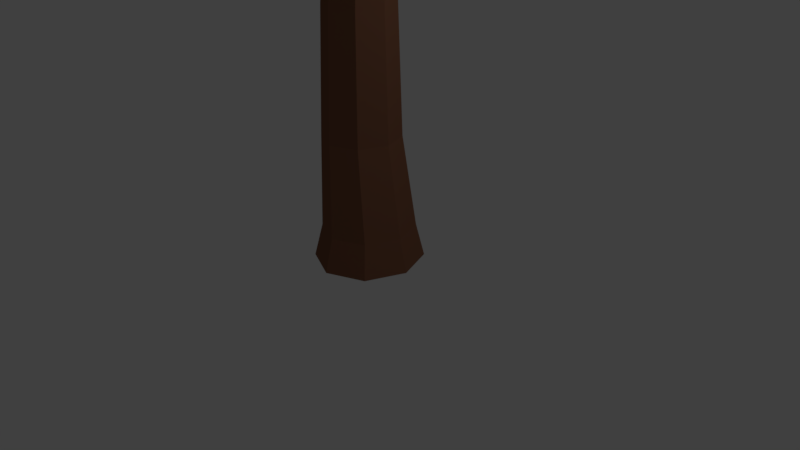# Source: OakTree_Seedling.blend  (saved by Blender 2.79.0; exported with 4.5.12 LTS)
import bpy
from mathutils import Matrix  # noqa: F401  (used for matrix-valued properties, if any)

bpy.ops.wm.read_factory_settings(use_empty=True)
scene = bpy.context.scene
scene.name = 'Scene'

# ---- collections
col_collection_1 = bpy.data.collections.new('Collection 1'); scene.collection.children.link(col_collection_1)
col_collection_10 = bpy.data.collections.new('Collection 10'); scene.collection.children.link(col_collection_10)

# ---- materials (node trees are filled in below, after node groups)
mat_oaktree_green = bpy.data.materials.new('OakTree_Green')
mat_oaktree_green.alpha_threshold = 0.0
mat_oaktree_green.use_transparent_shadow = False
mat_oaktree_green.diffuse_color = (0.2523, 0.3887, 0.07129, 1.0)
mat_oaktree_green.roughness = 0.5
mat_oaktree_brown = bpy.data.materials.new('OakTree_Brown')
mat_oaktree_brown.alpha_threshold = 0.0
mat_oaktree_brown.use_transparent_shadow = False
mat_oaktree_brown.diffuse_color = (0.2234, 0.09654, 0.05517, 1.0)
mat_oaktree_brown.roughness = 0.5

# ---- material node trees

# ---- world
world_world = bpy.data.worlds.new('World'); scene.world = world_world
world_world.color = (0.05088, 0.05088, 0.05088)
world_world.use_sun_shadow = False
world_world.sun_shadow_jitter_overblur = 0.0
world_world.cycles.sampling_method = 'MANUAL'

# ---- cameras
cam_camera = bpy.data.cameras.new('Camera')
cam_camera.clip_end = 100.0
cam_camera.lens = 35.0
cam_camera.sensor_width = 32.0
cam_camera.sensor_height = 18.0
cam_camera.ortho_scale = 7.314
cam_camera.dof.focus_distance = 0.0
cam_camera.dof.aperture_fstop = 128.0

# ---- lights
light_lamp = bpy.data.lights.new('Lamp', 'POINT')
light_lamp.transmission_factor = 0.0
light_lamp.cutoff_distance = 30.0
light_lamp.energy = 100.0
light_lamp.shadow_buffer_clip_start = 1.001
light_lamp.shadow_soft_size = 0.1
light_lamp.shadow_maximum_resolution = 0.006
light_lamp.use_absolute_resolution = True

# ---- meshes
me_icosphere_001 = bpy.data.meshes.new('Icosphere.001')
me_icosphere_001.from_pydata([(0.03595, 0.33, 6.411), (0.2549, 0.2312, 6.411), (0.3456, -0.007362, 6.411), (0.2549, -0.2459, 6.411), (0.03595, -0.3447, 6.411), (-0.183, -0.2459, 6.411), (-0.2737, -0.007362, 6.411), (-0.183, 0.2312, 6.411), (0.9449, 1.362, 9.892), (-0.9349, 0.8882, 10.07), (-1.15, -0.5393, 10.12), (1.657, 0.5336, 10.03), (0.4434, -0.6464, 10.16), (2.526, 1.349, 8.818), (-0.9014, 2.109, 8.807), (-2.982, -0.3233, 8.397), (-0.7009, -2.062, 8.731), (2.003, -1.4, 8.303), (0.1428, 2.9, 7.176), (2.45, 2.094, 7.346), (-3.088, 1.792, 7.022), (-2.021, 2.955, 6.893), (-1.613, -2.316, 7.176), (-3.457, -1.081, 7.358), (1.614, -2.48, 7.176), (-0.01465, -2.957, 7.176), (3.2, -0.1625, 6.846), (2.803, -1.363, 6.924), (0.91, 2.942, 6.049), (-2.497, 2.267, 6.111), (-0.2756, 1.118, 6.145), (-2.329, -1.508, 6.071), (-1.334, 0.2367, 6.145), (1.17, 0.4364, 6.145), (2.907, -0.997, 6.056), (0.6115, -2.49, 6.049), (1.004, -0.866, 6.145), (-0.5434, -0.9894, 6.145), (0.04411, 0.259, 10.47), (3.002, 0.1124, 8.303), (1.713, 2.591, 8.508), (-2.766, 1.687, 8.463), (-2.715, -1.6, 8.463), (1.041, -2.551, 8.353), (2.628, 0.9231, 5.999), (-0.7106, 3.022, 6.049), (-3.125, 0.1837, 6.071), (-1.031, -2.802, 6.049), (2.323, -1.95, 6.188), (0.004813, -0.01244, 6.374), (0.006044, 0.7221, -0.00276), (0.006044, 0.262, 6.366), (0.4856, 0.5117, -0.00276), (0.1923, 0.1803, 6.366), (0.6843, 0.003801, -0.00276), (0.2694, -0.01688, 6.366), (0.4856, -0.5041, -0.00276), (0.1923, -0.2141, 6.366), (0.006044, -0.7145, -0.00276), (0.006044, -0.2958, 6.366), (-0.4735, -0.5041, -0.00276), (-0.1802, -0.2141, 6.366), (-0.6722, 0.003801, -0.00276), (-0.2573, -0.01688, 6.366), (-0.4735, 0.5117, -0.00276), (-0.1802, 0.1803, 6.366), (-0.1013, 0.5111, 1.589), (-0.08396, 0.4428, 3.182), (0.006044, 0.3283, 4.774), (0.2511, 0.2209, 4.774), (0.2188, 0.31, 3.182), (0.2375, 0.3625, 1.589), (0.3525, -0.0386, 4.774), (0.3442, -0.01055, 3.182), (0.3778, 0.003801, 1.589), (0.2511, -0.2981, 4.774), (0.2188, -0.3311, 3.182), (0.2375, -0.3549, 1.589), (0.006044, -0.4055, 4.774), (-0.08396, -0.4639, 3.182), (-0.1013, -0.5035, 1.589), (-0.239, -0.2981, 4.774), (-0.3867, -0.3311, 3.182), (-0.44, -0.3549, 1.589), (-0.3404, -0.0386, 4.774), (-0.5121, -0.01055, 3.182), (-0.5803, 0.003801, 1.589), (-0.239, 0.2209, 4.774), (-0.3867, 0.31, 3.182), (-0.44, 0.3625, 1.589), (0.4115, 0.4332, 0.4309), (0.5794, 0.003801, 0.4309), (0.4115, -0.4256, 0.4309), (0.006044, -0.6034, 0.4309), (-0.3994, -0.4256, 0.4309), (-0.5673, 0.003801, 0.4309), (-0.3994, 0.4332, 0.4309), (0.006044, 0.611, 0.4309), (0.006044, 0.2757, 6.038), (0.2044, 0.1887, 6.038), (0.2865, -0.02136, 6.038), (0.2044, -0.2314, 6.038), (0.006044, -0.3184, 6.038), (-0.1923, -0.2314, 6.038), (-0.2744, -0.02136, 6.038), (-0.1923, 0.1887, 6.038)], [], [(1, 0, 7, 6, 5, 4, 3, 2), (36, 48, 35), (37, 36, 35), (37, 35, 47), (36, 49, 33), (34, 36, 33), (34, 33, 44), (37, 47, 31), (32, 37, 31), (32, 31, 46), (32, 46, 29), (30, 32, 29), (30, 29, 45), (30, 45, 28), (33, 30, 28), (33, 28, 44), (34, 44, 26), (27, 34, 26), (27, 26, 39), (35, 48, 24), (25, 35, 24), (25, 24, 43), (31, 47, 22), (23, 31, 22), (23, 22, 42), (29, 46, 20), (21, 29, 20), (21, 20, 41), (28, 45, 18), (19, 28, 18), (19, 18, 40), (27, 39, 17), (24, 27, 17), (24, 17, 43), (25, 43, 16), (22, 25, 16), (22, 16, 42), (23, 42, 15), (20, 23, 15), (20, 15, 41), (21, 41, 14), (18, 21, 14), (18, 14, 40), (19, 40, 13), (26, 19, 13), (26, 13, 39), (17, 39, 11), (12, 17, 11), (12, 11, 38), (16, 43, 12), (10, 16, 12), (10, 12, 38), (15, 42, 10), (9, 15, 10), (9, 10, 38), (14, 41, 9), (8, 14, 9), (8, 9, 38), (13, 40, 8), (11, 13, 8), (11, 8, 38), (39, 13, 11), (40, 14, 8), (41, 15, 9), (42, 16, 10), (43, 17, 12), (44, 19, 26), (45, 21, 18), (46, 23, 20), (47, 25, 22), (48, 27, 24), (44, 28, 19), (45, 29, 21), (46, 31, 23), (47, 35, 25), (48, 34, 27), (49, 30, 33), (49, 32, 30), (49, 37, 32), (48, 36, 34), (49, 36, 37), (99, 53, 55, 100), (100, 55, 57, 101), (101, 57, 59, 102), (103, 61, 63, 104), (104, 63, 65, 105), (105, 65, 51, 98), (50, 52, 54, 56, 58, 60, 62, 64), (96, 89, 66, 97), (89, 88, 67, 66), (88, 87, 68, 67), (95, 86, 89, 96), (86, 85, 88, 89), (85, 84, 87, 88), (94, 83, 86, 95), (83, 82, 85, 86), (82, 81, 84, 85), (93, 80, 83, 94), (80, 79, 82, 83), (79, 78, 81, 82), (92, 77, 80, 93), (77, 76, 79, 80), (76, 75, 78, 79), (91, 74, 77, 92), (74, 73, 76, 77), (73, 72, 75, 76), (90, 71, 74, 91), (71, 70, 73, 74), (70, 69, 72, 73), (97, 66, 71, 90), (66, 67, 70, 71), (67, 68, 69, 70), (50, 97, 90, 52), (52, 90, 91, 54), (54, 91, 92, 56), (56, 92, 93, 58), (58, 93, 94, 60), (60, 94, 95, 62), (62, 95, 96, 64), (64, 96, 97, 50), (87, 105, 98, 68), (84, 104, 105, 87), (81, 103, 104, 84), (78, 102, 103, 81), (75, 101, 102, 78), (72, 100, 101, 75), (69, 99, 100, 72), (68, 98, 99, 69), (53, 99, 98, 51), (61, 103, 102, 59)])
me_icosphere_001.polygons.foreach_set('material_index', [1, 0, 0, 0, 0, 0, 0, 0, 0, 0, 0, 0, 0, 0, 0, 0, 0, 0, 0, 0, 0, 0, 0, 0, 0, 0, 0, 0, 0, 0, 0, 0, 0, 0, 0, 0, 0, 0, 0, 0, 0, 0, 0, 0, 0, 0, 0, 0, 0, 0, 0, 0, 0, 0, 0, 0, 0, 0, 0, 0, 0, 0, 0, 0, 0, 0, 0, 0, 0, 0, 0, 0, 0, 0, 0, 0, 0, 0, 0, 0, 0, 1, 1, 1, 1, 1, 1, 1, 1, 1, 1, 1, 1, 1, 1, 1, 1, 1, 1, 1, 1, 1, 1, 1, 1, 1, 1, 1, 1, 1, 1, 1, 1, 1, 1, 1, 1, 1, 1, 1, 1, 1, 1, 1, 1, 1, 1, 1, 1, 1])
me_icosphere_001.materials.append(mat_oaktree_green)
me_icosphere_001.materials.append(mat_oaktree_brown)
me_icosphere_001.use_remesh_preserve_volume = False
me_icosphere_001.use_remesh_preserve_attributes = False
me_icosphere_001.use_mirror_vertex_groups = False
me_icosphere_001.update()

# ---- objects
ob_lamp = bpy.data.objects.new('Lamp', light_lamp)
ob_camera = bpy.data.objects.new('Camera', cam_camera)
ob_icosphere_001 = bpy.data.objects.new('Icosphere.001', me_icosphere_001)

# ---- transforms, parenting, visibility, modifiers, constraints
ob_lamp.location = (4.076, 1.005, 5.904)
ob_lamp.rotation_euler = (0.6503, 0.05522, 1.866)
ob_lamp.lock_rotations_4d = False
ob_lamp.empty_display_type = 'ARROWS'
ob_lamp.color = (0.0, 0.0, 0.0, 0.0)
ob_lamp.lineart.crease_threshold = 0.0
ob_camera.location = (7.481, -6.508, 5.344)
ob_camera.rotation_euler = (1.109, 0.0, 0.8149)
ob_camera.lock_rotations_4d = False
ob_camera.empty_display_type = 'ARROWS'
ob_camera.color = (0.0, 0.0, 0.0, 0.0)
ob_camera.display_type = 'WIRE'
ob_camera.lineart.crease_threshold = 0.0
ob_icosphere_001.location = (0.0, 0.0, 0.0)
ob_icosphere_001.lineart.crease_threshold = 0.0

# ---- collection membership
col_collection_1.objects.link(ob_lamp)
col_collection_1.objects.link(ob_camera)
col_collection_10.objects.link(ob_icosphere_001)

# ---- scene / render settings (as saved in the file)
scene.camera = ob_camera
scene.frame_start = 1; scene.frame_end = 250; scene.frame_set(1)
scene.render.engine = 'BLENDER_EEVEE_NEXT'
scene.render.resolution_percentage = 50
scene.render.dither_intensity = 0.0
scene.cycles.use_denoising = False
scene.cycles.samples = 128
scene.cycles.sampling_pattern = 'TABULATED_SOBOL'
scene.cycles.use_adaptive_sampling = False
scene.cycles.use_light_tree = False
scene.cycles.blur_glossy = 0.0
scene.cycles.sample_clamp_indirect = 0.0
scene.view_settings.view_transform = 'Standard'
bpy.context.view_layer.update()
